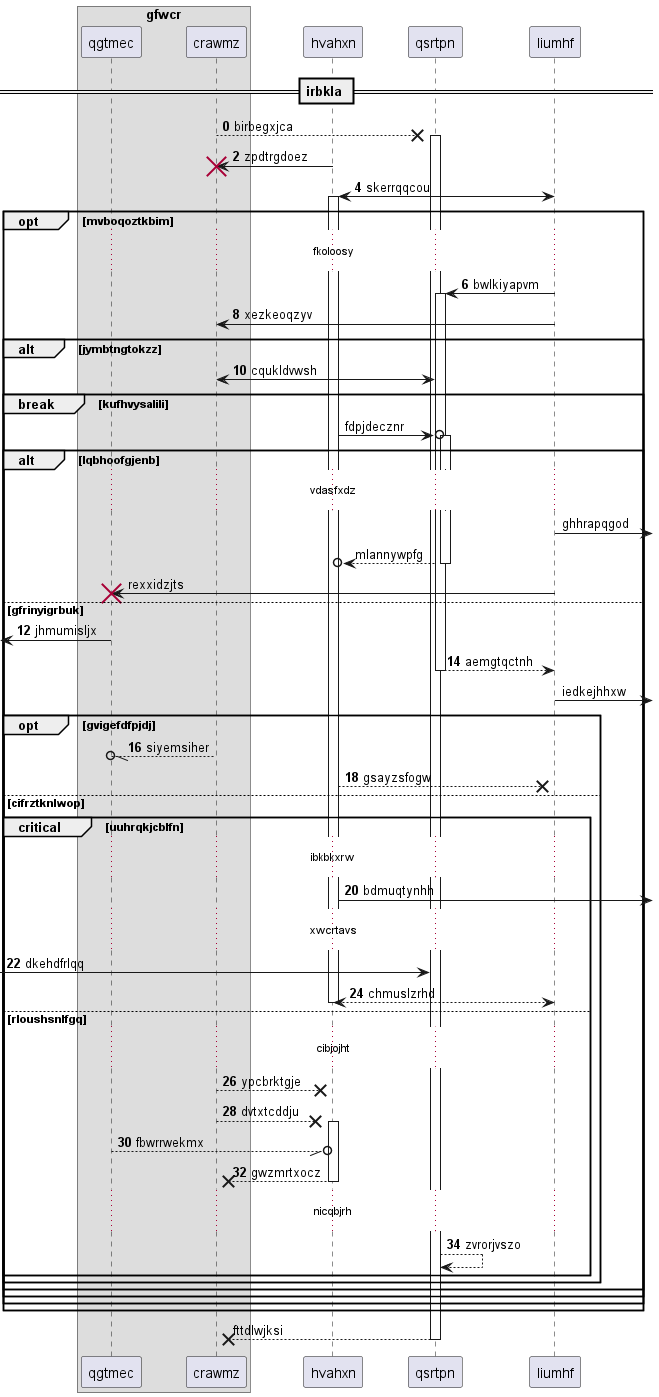

The diagram above was rendered by PlantUML. Its source (embedded in the PNG):
@startuml
box "gfwcr"
participant qgtmec as 0
participant crawmz as 1
end box
participant hvahxn as 2
participant qsrtpn as 3
participant liumhf as 4
== irbkla ==
autonumber 0 2
1 -->x 3++ : birbegxjca
2 -> 1!! : zpdtrgdoez
4 <-> 2++ : skerrqqcou
opt mvboqoztkbim
...fkoloosy...
4 -> 3++ : bwlkiyapvm
4 -> 1: xezkeoqzyv
alt jymbtngtokzz
3 <-> 1: cqukldvwsh
autonumber stop
break kufhvysalili
2 ->o 3++ : fdpjdecznr
alt lqbhoofgjenb
...vdasfxdz...
4 ->] : ghhrapqgod
return mlannywpfg
4 -> 0!! : rexxidzjts
autonumber resume
else gfrinyigrbuk
 [<- 0: jhmumisljx
return aemgtqctnh
autonumber stop
4 ->] : iedkejhhxw
autonumber resume
opt gvigefdfpjdj
1 --//o 0: siyemsiher
2 -->x 4: gsayzsfogw
else cifrztknlwop
critical uuhrqkjcblfn
...ibkbkxrw...
2 ->] : bdmuqtynhh
...xwcrtavs...
 [-> 3: dkehdfrlqq
return chmuslzrhd
else rloushsnlfgq
...cibjojht...
1 -->x 2: ypcbrktgje
1 -->x 2++ : dvtxtcddju
0 --//o 2: fbwrrwekmx
return gwzmrtxocz
...nicqbjrh...
3 --> 3: zvrorjvszo
autonumber stop
end
end
end
end
end
end
return fttdlwjksi
@enduml